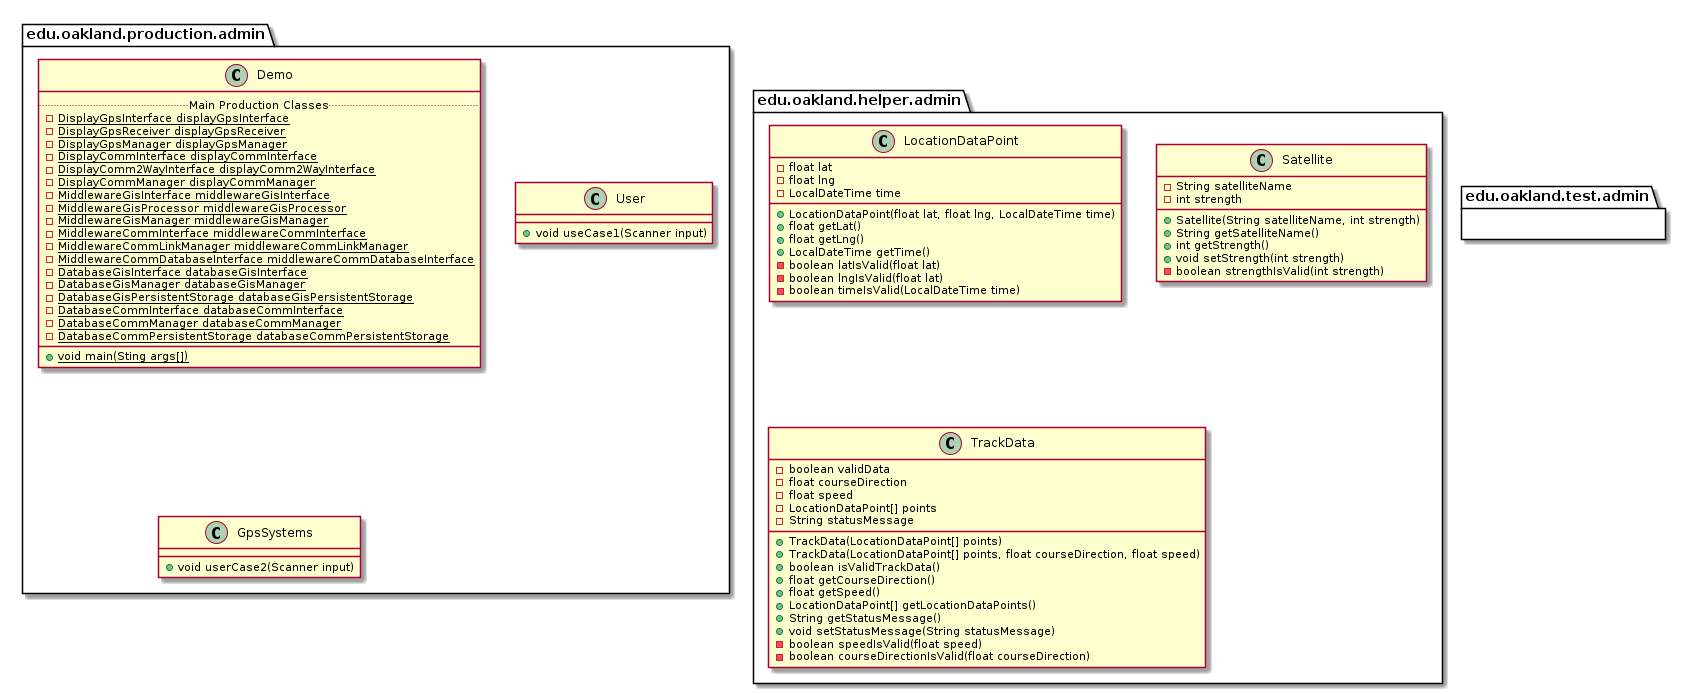

The diagram above was rendered by PlantUML. Its source (embedded in the PNG):
@startuml AdminPackages


package edu.oakland.production.admin {

}


package edu.oakland.production.admin {
    class Demo {
        .. Main Production Classes ..
        {static} - DisplayGpsInterface displayGpsInterface
        {static} - DisplayGpsReceiver displayGpsReceiver
        {static} - DisplayGpsManager displayGpsManager
        {static} - DisplayCommInterface displayCommInterface
        {static} - DisplayComm2WayInterface displayComm2WayInterface
        {static} - DisplayCommManager displayCommManager
        {static} - MiddlewareGisInterface middlewareGisInterface
        {static} - MiddlewareGisProcessor middlewareGisProcessor
        {static} - MiddlewareGisManager middlewareGisManager
        {static} - MiddlewareCommInterface middlewareCommInterface
        {static} - MiddlewareCommLinkManager middlewareCommLinkManager
        {static} - MiddlewareCommDatabaseInterface middlewareCommDatabaseInterface
        {static} - DatabaseGisInterface databaseGisInterface
        {static} - DatabaseGisManager databaseGisManager
        {static} - DatabaseGisPersistentStorage databaseGisPersistentStorage
        {static} - DatabaseCommInterface databaseCommInterface
        {static} - DatabaseCommManager databaseCommManager
        {static} - DatabaseCommPersistentStorage databaseCommPersistentStorage
        __
        {static} + void main(Sting args[])
    }
}


package edu.oakland.production.admin {
    class User {
        + void useCase1(Scanner input)
    }
}


package edu.oakland.production.admin {
    class GpsSystems {
        + void userCase2(Scanner input)
    }
}



package edu.oakland.test.admin {
    
}


package edu.oakland.helper.admin {
    
}


package edu.oakland.helper.admin {
    class LocationDataPoint {
        - float lat
        - float lng
        - LocalDateTime time
        + LocationDataPoint(float lat, float lng, LocalDateTime time)
        + float getLat()
        + float getLng()
        + LocalDateTime getTime()
        - boolean latIsValid(float lat)
        - boolean lngIsValid(float lat)
        - boolean timeIsValid(LocalDateTime time)
    }
}


package edu.oakland.helper.admin {
    class Satellite {
        - String satelliteName
        - int strength
        + Satellite(String satelliteName, int strength)
        + String getSatelliteName()
        + int getStrength()
        + void setStrength(int strength)
        - boolean strengthIsValid(int strength)
    }
}


package edu.oakland.helper.admin {
    class TrackData {
        - boolean validData
        - float courseDirection
        - float speed
        - LocationDataPoint[] points
        - String statusMessage
        + TrackData(LocationDataPoint[] points)
        + TrackData(LocationDataPoint[] points, float courseDirection, float speed)
        + boolean isValidTrackData()
        + float getCourseDirection()
        + float getSpeed()
        + LocationDataPoint[] getLocationDataPoints()
        + String getStatusMessage()
        + void setStatusMessage(String statusMessage)
        - boolean speedIsValid(float speed)
        - boolean courseDirectionIsValid(float courseDirection)
    }
}



@enduml